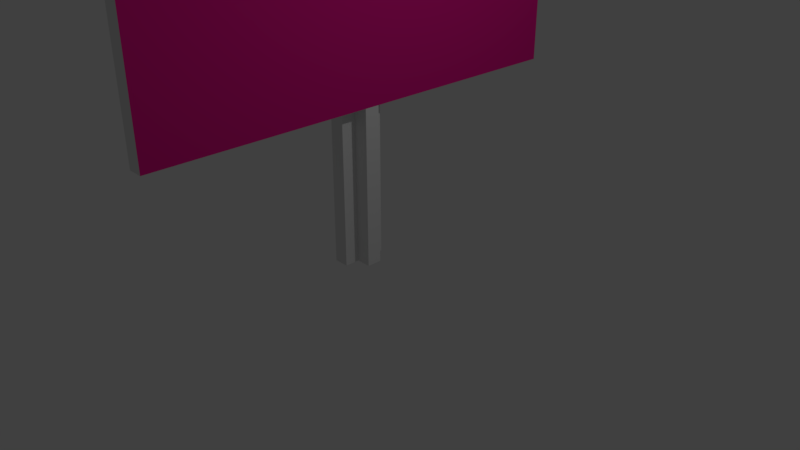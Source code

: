 # Source: billboard.blend  (saved by Blender 2.79.0; exported with 4.5.12 LTS)
import bpy
from mathutils import Matrix  # noqa: F401  (used for matrix-valued properties, if any)

bpy.ops.wm.read_factory_settings(use_empty=True)
scene = bpy.context.scene
scene.name = 'Scene'

# ---- collections
col_collection_1 = bpy.data.collections.new('Collection 1'); scene.collection.children.link(col_collection_1)

# ---- materials (node trees are filled in below, after node groups)
mat_billboard = bpy.data.materials.new('Billboard')
mat_billboard.alpha_threshold = 0.0
mat_billboard.use_transparent_shadow = False
mat_billboard.roughness = 0.5
mat_billboard.line_color = (0.0, 0.0, 0.0, 1.0)
mat_artwork = bpy.data.materials.new('Artwork')
mat_artwork.alpha_threshold = 0.0
mat_artwork.use_transparent_shadow = False
mat_artwork.diffuse_color = (0.8, 0.01198, 0.265, 1.0)
mat_artwork.roughness = 0.5

# ---- material node trees

# ---- world
world_world = bpy.data.worlds.new('World'); scene.world = world_world
world_world.color = (0.05088, 0.05088, 0.05088)
world_world.use_sun_shadow = False
world_world.sun_shadow_jitter_overblur = 0.0
world_world.cycles.sampling_method = 'MANUAL'

# ---- cameras
cam_camera = bpy.data.cameras.new('Camera')
cam_camera.clip_end = 100.0
cam_camera.lens = 35.0
cam_camera.sensor_width = 32.0
cam_camera.sensor_height = 18.0
cam_camera.ortho_scale = 7.314
cam_camera.dof.focus_distance = 0.0
cam_camera.dof.aperture_fstop = 128.0

# ---- lights
light_lamp = bpy.data.lights.new('Lamp', 'POINT')
light_lamp.transmission_factor = 0.0
light_lamp.cutoff_distance = 30.0
light_lamp.energy = 100.0
light_lamp.shadow_buffer_clip_start = 1.001
light_lamp.shadow_soft_size = 0.1
light_lamp.shadow_maximum_resolution = 0.006
light_lamp.use_absolute_resolution = True

# ---- meshes
me_cube_001 = bpy.data.meshes.new('Cube.001')
me_cube_001.from_pydata([(-1.0, -1.0, -1.0), (-1.0, -1.0, 20.0), (-1.0, 1.0, -1.0), (-1.0, 1.0, 20.0), (1.0, -1.0, -1.0), (1.0, -1.0, 20.0), (1.0, 1.0, -1.0), (1.0, 1.0, 20.0), (-3.0, 1.0, -1.0), (-3.0, -1.0, -1.0), (-3.0, -1.0, 20.0), (-3.0, 1.0, 20.0), (-1.0, -1.0, 50.0), (-1.0, 1.0, 50.0), (-3.0, -1.0, 50.0), (-3.0, 1.0, 50.0), (-1.0, -3.0, -1.0), (-1.0, -3.0, 20.0), (-3.0, -3.0, -1.0), (-3.0, -3.0, 20.0), (-1.0, -3.0, 50.0), (-3.0, -3.0, 50.0), (-1.0, 3.0, 20.0), (-1.0, 3.0, -1.0), (-3.0, 3.0, 20.0), (-3.0, 3.0, -1.0), (-3.0, 3.0, 50.0), (-1.0, 3.0, 50.0)], [], [(2, 0, 9, 8), (2, 3, 7, 6), (6, 7, 5, 4), (4, 5, 1, 0), (2, 6, 4, 0), (7, 3, 1, 5), (9, 10, 11, 8), (13, 3, 22, 27), (9, 0, 16, 18), (15, 13, 27, 26), (12, 13, 15, 14), (11, 10, 14, 15), (1, 12, 20, 17), (1, 3, 13, 12), (16, 17, 19, 18), (19, 17, 20, 21), (0, 1, 17, 16), (12, 14, 21, 20), (14, 10, 19, 21), (10, 9, 18, 19), (22, 23, 25, 24), (22, 24, 26, 27), (3, 2, 23, 22), (2, 8, 25, 23), (8, 11, 24, 25), (11, 15, 26, 24)])
me_cube_001.use_remesh_preserve_volume = False
me_cube_001.use_remesh_preserve_attributes = False
me_cube_001.use_mirror_vertex_groups = False
me_cube_001.update()
me_cube = bpy.data.meshes.new('Cube')
me_cube.from_pydata([(0.1, 3.0, 2.0), (0.1, -3.0, 2.0), (-0.1, -3.0, 2.0), (-0.1, 3.0, 2.0), (0.1, 3.0, 6.0), (0.1, -3.0, 6.0), (-0.1, -3.0, 6.0), (-0.1, 3.0, 6.0)], [], [(0, 1, 2, 3), (4, 7, 6, 5), (0, 4, 5, 1), (1, 5, 6, 2), (2, 6, 7, 3), (4, 0, 3, 7)])
me_cube.polygons.foreach_set('material_index', [0, 0, 1, 0, 0, 0])
_uv = me_cube.uv_layers.new(name='UVMap')
_uv.uv.foreach_set('vector', [0.0, 0.0, 1.0, 0.0, 1.0, 1.0, 0.0, 1.0, 0.0, 0.0, 1.0, 0.0, 1.0, 1.0, 0.0, 1.0, 1.0, 0.0, 1.0, 1.0, 0.0, 1.0, 2.384e-07, 1.788e-07, 0.0, 0.0, 1.0, 0.0, 1.0, 1.0, 0.0, 1.0, 0.0, 0.0, 1.0, 0.0, 1.0, 1.0, 0.0, 1.0, 0.0, 0.0, 1.0, 0.0, 1.0, 1.0, 0.0, 1.0])
me_cube.materials.append(mat_billboard)
me_cube.materials.append(mat_artwork)
me_cube.use_remesh_preserve_volume = False
me_cube.use_remesh_preserve_attributes = False
me_cube.use_mirror_vertex_groups = False
me_cube.update()

# ---- objects
ob_cube_001 = bpy.data.objects.new('Cube.001', me_cube_001)
ob_cube = bpy.data.objects.new('Cube', me_cube)
ob_lamp = bpy.data.objects.new('Lamp', light_lamp)
ob_camera = bpy.data.objects.new('Camera', cam_camera)

# ---- transforms, parenting, visibility, modifiers, constraints
ob_cube_001.location = (0.0, 0.0, 0.0)
ob_cube_001.scale = (0.1, 0.1, 0.1)
ob_cube_001.lineart.crease_threshold = 0.0
ob_cube.location = (0.0, 0.0, 0.0)
ob_cube.lock_rotations_4d = False
ob_cube.empty_display_type = 'ARROWS'
ob_cube.lineart.crease_threshold = 0.0
ob_lamp.location = (4.076, 1.005, 5.904)
ob_lamp.rotation_euler = (0.6503, 0.05522, 1.866)
ob_lamp.lock_rotations_4d = False
ob_lamp.empty_display_type = 'ARROWS'
ob_lamp.color = (0.0, 0.0, 0.0, 0.0)
ob_lamp.lineart.crease_threshold = 0.0
ob_camera.location = (7.481, -6.508, 5.344)
ob_camera.rotation_euler = (1.109, 0.0, 0.8149)
ob_camera.lock_rotations_4d = False
ob_camera.empty_display_type = 'ARROWS'
ob_camera.color = (0.0, 0.0, 0.0, 0.0)
ob_camera.display_type = 'WIRE'
ob_camera.lineart.crease_threshold = 0.0

# ---- collection membership
col_collection_1.objects.link(ob_cube_001)
col_collection_1.objects.link(ob_cube)
col_collection_1.objects.link(ob_lamp)
col_collection_1.objects.link(ob_camera)

# ---- scene / render settings (as saved in the file)
scene.camera = ob_camera
scene.frame_start = 1; scene.frame_end = 250; scene.frame_set(1)
scene.render.engine = 'BLENDER_EEVEE_NEXT'
scene.render.resolution_percentage = 50
scene.render.dither_intensity = 0.0
scene.cycles.use_denoising = False
scene.cycles.samples = 128
scene.cycles.sampling_pattern = 'TABULATED_SOBOL'
scene.cycles.use_adaptive_sampling = False
scene.cycles.use_light_tree = False
scene.cycles.blur_glossy = 0.0
scene.cycles.sample_clamp_indirect = 0.0
scene.view_settings.view_transform = 'Standard'
bpy.context.view_layer.update()

